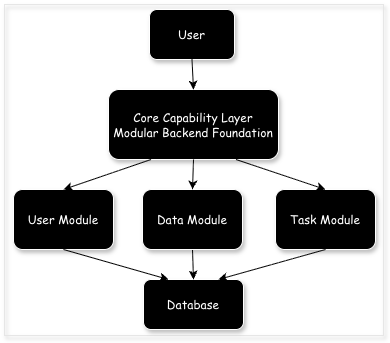

The diagram above was exported from draw.io. Its source (the exported page's mxGraphModel, read from the mxfile embedded in the PNG):
<mxGraphModel dx="931" dy="667" grid="1" gridSize="10" guides="1" tooltips="1" connect="1" arrows="1" fold="1" page="1" pageScale="1" pageWidth="827" pageHeight="1169" math="0" shadow="0">
  <root>
    <mxCell id="0" />
    <mxCell id="1" parent="0" />
    <mxCell id="pBSA6Te7Ja4A5POko-Ul-1" parent="1" style="rounded=0;whiteSpace=wrap;html=1;fillColor=none;strokeColor=#E6E6E6;shadow=1;" value="" vertex="1">
      <mxGeometry height="331" width="379" x="456" y="95" as="geometry" />
    </mxCell>
    <mxCell id="MGgGTo2vdV0bBBWriklH-1" parent="1" style="rounded=1;whiteSpace=wrap;html=1;fontFamily=Comic Sans MS;labelBackgroundColor=light-dark(#000000,#333333);fontColor=#FFFFFF;fillColor=light-dark(#000000,#333333);strokeColor=#FFFFFF;shadow=1;" value="&lt;font&gt;User&lt;/font&gt;" vertex="1">
      <mxGeometry height="50" width="85" x="601" y="100" as="geometry" />
    </mxCell>
    <mxCell id="MGgGTo2vdV0bBBWriklH-2" parent="1" style="rounded=1;whiteSpace=wrap;html=1;fontFamily=Comic Sans MS;labelBackgroundColor=light-dark(#000000,#333333);fontColor=#FFFFFF;fillColor=light-dark(#000000,#333333);strokeColor=#FFFFFF;shadow=1;" value="Core Capability Layer&lt;br&gt;Modular Backend Foundation" vertex="1">
      <mxGeometry height="70" width="170" x="560" y="180" as="geometry" />
    </mxCell>
    <mxCell id="MGgGTo2vdV0bBBWriklH-4" parent="1" style="rounded=1;whiteSpace=wrap;html=1;fontFamily=Comic Sans MS;labelBackgroundColor=light-dark(#000000,#333333);fontColor=#FFFFFF;fillColor=light-dark(#000000,#333333);strokeColor=#FFFFFF;shadow=1;" value="User Module" vertex="1">
      <mxGeometry height="60" width="100" x="465" y="280" as="geometry" />
    </mxCell>
    <mxCell id="MGgGTo2vdV0bBBWriklH-6" edge="1" parent="1" source="MGgGTo2vdV0bBBWriklH-1" style="endArrow=classic;html=1;rounded=0;exitX=0.5;exitY=1;exitDx=0;exitDy=0;entryX=0.5;entryY=0;entryDx=0;entryDy=0;" target="MGgGTo2vdV0bBBWriklH-2" value="">
      <mxGeometry height="50" relative="1" width="50" as="geometry">
        <mxPoint x="460" y="240" as="sourcePoint" />
        <mxPoint x="510" y="190" as="targetPoint" />
      </mxGeometry>
    </mxCell>
    <mxCell id="MGgGTo2vdV0bBBWriklH-7" edge="1" parent="1" source="MGgGTo2vdV0bBBWriklH-2" style="endArrow=classic;html=1;rounded=0;exitX=0.25;exitY=1;exitDx=0;exitDy=0;entryX=0.5;entryY=0;entryDx=0;entryDy=0;strokeColor=light-dark(#000000,#333333);" target="MGgGTo2vdV0bBBWriklH-4" value="">
      <mxGeometry height="50" relative="1" width="50" as="geometry">
        <mxPoint x="170" y="270" as="sourcePoint" />
        <mxPoint x="170" y="310" as="targetPoint" />
      </mxGeometry>
    </mxCell>
    <mxCell id="fLFPR3EZAXjcfIjhDZi1-1" parent="1" style="rounded=1;whiteSpace=wrap;html=1;fontFamily=Comic Sans MS;labelBackgroundColor=light-dark(#000000,#333333);fontColor=#FFFFFF;fillColor=light-dark(#000000,#333333);strokeColor=#FFFFFF;shadow=1;" value="Database" vertex="1">
      <mxGeometry height="50" width="100" x="595" y="370" as="geometry" />
    </mxCell>
    <mxCell id="fLFPR3EZAXjcfIjhDZi1-2" edge="1" parent="1" source="62YoVOERu0nJNDnKkCZN-1" style="endArrow=classic;html=1;rounded=0;entryX=0.5;entryY=0;entryDx=0;entryDy=0;exitX=0.5;exitY=1;exitDx=0;exitDy=0;" target="fLFPR3EZAXjcfIjhDZi1-1" value="">
      <mxGeometry height="50" relative="1" width="50" as="geometry">
        <mxPoint x="390" y="460" as="sourcePoint" />
        <mxPoint x="440" y="410" as="targetPoint" />
      </mxGeometry>
    </mxCell>
    <mxCell id="62YoVOERu0nJNDnKkCZN-1" parent="1" style="rounded=1;whiteSpace=wrap;html=1;fontFamily=Comic Sans MS;labelBackgroundColor=light-dark(#000000,#333333);fontColor=#FFFFFF;fillColor=light-dark(#000000,#333333);strokeColor=#FFFFFF;shadow=1;" value="Data Module" vertex="1">
      <mxGeometry height="60" width="100" x="594" y="280" as="geometry" />
    </mxCell>
    <mxCell id="62YoVOERu0nJNDnKkCZN-2" parent="1" style="rounded=1;whiteSpace=wrap;html=1;fontFamily=Comic Sans MS;labelBackgroundColor=light-dark(#000000,#333333);fontColor=#FFFFFF;fillColor=light-dark(#000000,#333333);strokeColor=#FFFFFF;shadow=1;" value="Task Module" vertex="1">
      <mxGeometry height="60" width="100" x="727" y="280" as="geometry" />
    </mxCell>
    <mxCell id="62YoVOERu0nJNDnKkCZN-4" edge="1" parent="1" source="MGgGTo2vdV0bBBWriklH-2" style="endArrow=classic;html=1;rounded=0;entryX=0.5;entryY=0;entryDx=0;entryDy=0;exitX=0.5;exitY=1;exitDx=0;exitDy=0;" target="62YoVOERu0nJNDnKkCZN-1" value="">
      <mxGeometry height="50" relative="1" width="50" as="geometry">
        <mxPoint x="480" y="370" as="sourcePoint" />
        <mxPoint x="530" y="320" as="targetPoint" />
      </mxGeometry>
    </mxCell>
    <mxCell id="62YoVOERu0nJNDnKkCZN-5" edge="1" parent="1" source="MGgGTo2vdV0bBBWriklH-2" style="endArrow=classic;html=1;rounded=0;entryX=0.5;entryY=0;entryDx=0;entryDy=0;exitX=0.75;exitY=1;exitDx=0;exitDy=0;" target="62YoVOERu0nJNDnKkCZN-2" value="">
      <mxGeometry height="50" relative="1" width="50" as="geometry">
        <mxPoint x="720" y="250" as="sourcePoint" />
        <mxPoint x="735" y="280" as="targetPoint" />
      </mxGeometry>
    </mxCell>
    <mxCell id="62YoVOERu0nJNDnKkCZN-6" edge="1" parent="1" source="MGgGTo2vdV0bBBWriklH-4" style="endArrow=classic;html=1;rounded=0;entryX=0.25;entryY=0;entryDx=0;entryDy=0;exitX=0.5;exitY=1;exitDx=0;exitDy=0;" target="fLFPR3EZAXjcfIjhDZi1-1" value="">
      <mxGeometry height="50" relative="1" width="50" as="geometry">
        <mxPoint x="480" y="370" as="sourcePoint" />
        <mxPoint x="530" y="320" as="targetPoint" />
      </mxGeometry>
    </mxCell>
    <mxCell id="62YoVOERu0nJNDnKkCZN-7" edge="1" parent="1" source="62YoVOERu0nJNDnKkCZN-2" style="endArrow=classic;html=1;rounded=0;entryX=0.75;entryY=0;entryDx=0;entryDy=0;exitX=0.5;exitY=1;exitDx=0;exitDy=0;" target="fLFPR3EZAXjcfIjhDZi1-1" value="">
      <mxGeometry height="50" relative="1" width="50" as="geometry">
        <mxPoint x="480" y="370" as="sourcePoint" />
        <mxPoint x="530" y="320" as="targetPoint" />
      </mxGeometry>
    </mxCell>
  </root>
</mxGraphModel>